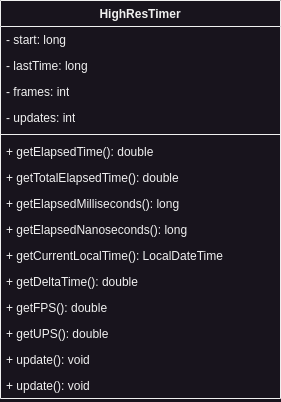

The diagram above was exported from draw.io. Its source (the exported page's mxGraphModel, read from the mxfile embedded in the PNG):
<mxGraphModel dx="474" dy="762" grid="1" gridSize="10" guides="1" tooltips="1" connect="1" arrows="1" fold="1" page="1" pageScale="1" pageWidth="850" pageHeight="1100" math="0" shadow="0">
  <root>
    <mxCell id="0" />
    <mxCell id="1" parent="0" />
    <mxCell id="KDKKD6iX3ICTGWPzBsEw-1" value="HighResTimer" style="swimlane;fontStyle=1;align=center;verticalAlign=top;childLayout=stackLayout;horizontal=1;startSize=26;horizontalStack=0;resizeParent=1;resizeParentMax=0;resizeLast=0;collapsible=1;marginBottom=0;whiteSpace=wrap;html=1;" vertex="1" parent="1">
      <mxGeometry x="160" y="160" width="280" height="398" as="geometry" />
    </mxCell>
    <mxCell id="KDKKD6iX3ICTGWPzBsEw-5" value="- start: long" style="text;strokeColor=none;fillColor=none;align=left;verticalAlign=top;spacingLeft=4;spacingRight=4;overflow=hidden;rotatable=0;points=[[0,0.5],[1,0.5]];portConstraint=eastwest;whiteSpace=wrap;html=1;" vertex="1" parent="KDKKD6iX3ICTGWPzBsEw-1">
      <mxGeometry y="26" width="280" height="26" as="geometry" />
    </mxCell>
    <mxCell id="KDKKD6iX3ICTGWPzBsEw-6" value="- lastTime: long" style="text;strokeColor=none;fillColor=none;align=left;verticalAlign=top;spacingLeft=4;spacingRight=4;overflow=hidden;rotatable=0;points=[[0,0.5],[1,0.5]];portConstraint=eastwest;whiteSpace=wrap;html=1;" vertex="1" parent="KDKKD6iX3ICTGWPzBsEw-1">
      <mxGeometry y="52" width="280" height="26" as="geometry" />
    </mxCell>
    <mxCell id="KDKKD6iX3ICTGWPzBsEw-7" value="- frames: int" style="text;strokeColor=none;fillColor=none;align=left;verticalAlign=top;spacingLeft=4;spacingRight=4;overflow=hidden;rotatable=0;points=[[0,0.5],[1,0.5]];portConstraint=eastwest;whiteSpace=wrap;html=1;" vertex="1" parent="KDKKD6iX3ICTGWPzBsEw-1">
      <mxGeometry y="78" width="280" height="26" as="geometry" />
    </mxCell>
    <mxCell id="KDKKD6iX3ICTGWPzBsEw-2" value="- updates: int" style="text;strokeColor=none;fillColor=none;align=left;verticalAlign=top;spacingLeft=4;spacingRight=4;overflow=hidden;rotatable=0;points=[[0,0.5],[1,0.5]];portConstraint=eastwest;whiteSpace=wrap;html=1;" vertex="1" parent="KDKKD6iX3ICTGWPzBsEw-1">
      <mxGeometry y="104" width="280" height="26" as="geometry" />
    </mxCell>
    <mxCell id="KDKKD6iX3ICTGWPzBsEw-3" value="" style="line;strokeWidth=1;fillColor=none;align=left;verticalAlign=middle;spacingTop=-1;spacingLeft=3;spacingRight=3;rotatable=0;labelPosition=right;points=[];portConstraint=eastwest;strokeColor=inherit;" vertex="1" parent="KDKKD6iX3ICTGWPzBsEw-1">
      <mxGeometry y="130" width="280" height="8" as="geometry" />
    </mxCell>
    <mxCell id="KDKKD6iX3ICTGWPzBsEw-8" value="+ getElapsedTime(): double" style="text;strokeColor=none;fillColor=none;align=left;verticalAlign=top;spacingLeft=4;spacingRight=4;overflow=hidden;rotatable=0;points=[[0,0.5],[1,0.5]];portConstraint=eastwest;whiteSpace=wrap;html=1;" vertex="1" parent="KDKKD6iX3ICTGWPzBsEw-1">
      <mxGeometry y="138" width="280" height="26" as="geometry" />
    </mxCell>
    <mxCell id="KDKKD6iX3ICTGWPzBsEw-9" value="+ getTotalElapsedTime(): double" style="text;strokeColor=none;fillColor=none;align=left;verticalAlign=top;spacingLeft=4;spacingRight=4;overflow=hidden;rotatable=0;points=[[0,0.5],[1,0.5]];portConstraint=eastwest;whiteSpace=wrap;html=1;" vertex="1" parent="KDKKD6iX3ICTGWPzBsEw-1">
      <mxGeometry y="164" width="280" height="26" as="geometry" />
    </mxCell>
    <mxCell id="KDKKD6iX3ICTGWPzBsEw-10" value="+ getElapsedMilliseconds(): long" style="text;strokeColor=none;fillColor=none;align=left;verticalAlign=top;spacingLeft=4;spacingRight=4;overflow=hidden;rotatable=0;points=[[0,0.5],[1,0.5]];portConstraint=eastwest;whiteSpace=wrap;html=1;" vertex="1" parent="KDKKD6iX3ICTGWPzBsEw-1">
      <mxGeometry y="190" width="280" height="26" as="geometry" />
    </mxCell>
    <mxCell id="KDKKD6iX3ICTGWPzBsEw-11" value="+ getElapsedNanoseconds(): long" style="text;strokeColor=none;fillColor=none;align=left;verticalAlign=top;spacingLeft=4;spacingRight=4;overflow=hidden;rotatable=0;points=[[0,0.5],[1,0.5]];portConstraint=eastwest;whiteSpace=wrap;html=1;" vertex="1" parent="KDKKD6iX3ICTGWPzBsEw-1">
      <mxGeometry y="216" width="280" height="26" as="geometry" />
    </mxCell>
    <mxCell id="KDKKD6iX3ICTGWPzBsEw-12" value="+ getCurrentLocalTime(): LocalDateTime" style="text;strokeColor=none;fillColor=none;align=left;verticalAlign=top;spacingLeft=4;spacingRight=4;overflow=hidden;rotatable=0;points=[[0,0.5],[1,0.5]];portConstraint=eastwest;whiteSpace=wrap;html=1;" vertex="1" parent="KDKKD6iX3ICTGWPzBsEw-1">
      <mxGeometry y="242" width="280" height="26" as="geometry" />
    </mxCell>
    <mxCell id="KDKKD6iX3ICTGWPzBsEw-13" value="+ getDeltaTime(): double" style="text;strokeColor=none;fillColor=none;align=left;verticalAlign=top;spacingLeft=4;spacingRight=4;overflow=hidden;rotatable=0;points=[[0,0.5],[1,0.5]];portConstraint=eastwest;whiteSpace=wrap;html=1;" vertex="1" parent="KDKKD6iX3ICTGWPzBsEw-1">
      <mxGeometry y="268" width="280" height="26" as="geometry" />
    </mxCell>
    <mxCell id="KDKKD6iX3ICTGWPzBsEw-14" value="+ getFPS(): double" style="text;strokeColor=none;fillColor=none;align=left;verticalAlign=top;spacingLeft=4;spacingRight=4;overflow=hidden;rotatable=0;points=[[0,0.5],[1,0.5]];portConstraint=eastwest;whiteSpace=wrap;html=1;" vertex="1" parent="KDKKD6iX3ICTGWPzBsEw-1">
      <mxGeometry y="294" width="280" height="26" as="geometry" />
    </mxCell>
    <mxCell id="KDKKD6iX3ICTGWPzBsEw-15" value="+ getUPS(): double" style="text;strokeColor=none;fillColor=none;align=left;verticalAlign=top;spacingLeft=4;spacingRight=4;overflow=hidden;rotatable=0;points=[[0,0.5],[1,0.5]];portConstraint=eastwest;whiteSpace=wrap;html=1;" vertex="1" parent="KDKKD6iX3ICTGWPzBsEw-1">
      <mxGeometry y="320" width="280" height="26" as="geometry" />
    </mxCell>
    <mxCell id="KDKKD6iX3ICTGWPzBsEw-16" value="+ update(): void" style="text;strokeColor=none;fillColor=none;align=left;verticalAlign=top;spacingLeft=4;spacingRight=4;overflow=hidden;rotatable=0;points=[[0,0.5],[1,0.5]];portConstraint=eastwest;whiteSpace=wrap;html=1;" vertex="1" parent="KDKKD6iX3ICTGWPzBsEw-1">
      <mxGeometry y="346" width="280" height="26" as="geometry" />
    </mxCell>
    <mxCell id="KDKKD6iX3ICTGWPzBsEw-4" value="+ update(): void" style="text;strokeColor=none;fillColor=none;align=left;verticalAlign=top;spacingLeft=4;spacingRight=4;overflow=hidden;rotatable=0;points=[[0,0.5],[1,0.5]];portConstraint=eastwest;whiteSpace=wrap;html=1;" vertex="1" parent="KDKKD6iX3ICTGWPzBsEw-1">
      <mxGeometry y="372" width="280" height="26" as="geometry" />
    </mxCell>
  </root>
</mxGraphModel>